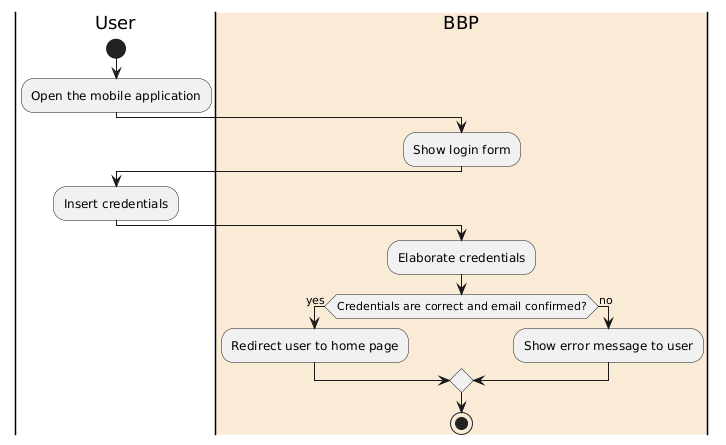

The diagram above was rendered by PlantUML. Its source (embedded in the PNG):
@startuml
|User|
start
:Open the mobile application;
|#AntiqueWhite|BBP|
:Show login form;
|User|
:Insert credentials;
|BBP|
:Elaborate credentials;
if(Credentials are correct and email confirmed?) then (yes)
    :Redirect user to home page;
else (no)
:Show error message to user;
endif;
stop
@enduml